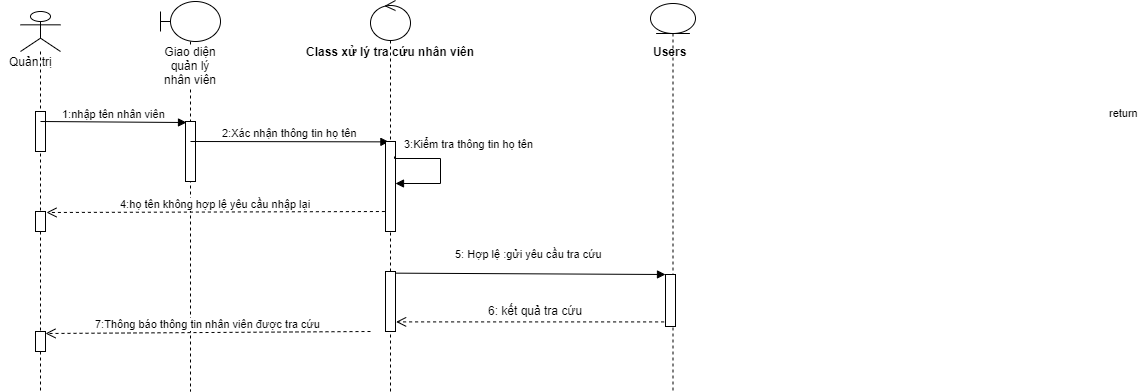

The diagram above was exported from draw.io. Its source (the exported page's mxGraphModel, read from the mxfile embedded in the PNG):
<mxGraphModel dx="1038" dy="531" grid="1" gridSize="10" guides="1" tooltips="1" connect="1" arrows="1" fold="1" page="1" pageScale="1" pageWidth="827" pageHeight="1169" math="0" shadow="0">
  <root>
    <mxCell id="0" />
    <mxCell id="1" parent="0" />
    <mxCell id="dGLvdBdhM5jmOPDacFoK-4" value="" style="shape=umlLifeline;participant=umlActor;perimeter=lifelinePerimeter;whiteSpace=wrap;html=1;container=1;collapsible=0;recursiveResize=0;verticalAlign=top;spacingTop=36;labelBackgroundColor=#ffffff;outlineConnect=0;" parent="1" vertex="1">
      <mxGeometry x="20" y="20" width="40" height="380" as="geometry" />
    </mxCell>
    <mxCell id="dGLvdBdhM5jmOPDacFoK-5" value="Quản trị" style="text;html=1;align=center;verticalAlign=middle;resizable=0;points=[];;autosize=1;" parent="dGLvdBdhM5jmOPDacFoK-4" vertex="1">
      <mxGeometry x="-20" y="40" width="60" height="20" as="geometry" />
    </mxCell>
    <mxCell id="dGLvdBdhM5jmOPDacFoK-6" value="" style="html=1;points=[];perimeter=orthogonalPerimeter;" parent="dGLvdBdhM5jmOPDacFoK-4" vertex="1">
      <mxGeometry x="15" y="100" width="10" height="40" as="geometry" />
    </mxCell>
    <mxCell id="hxWgJqKo6K944Privin_-9" value="" style="html=1;points=[];perimeter=orthogonalPerimeter;" parent="dGLvdBdhM5jmOPDacFoK-4" vertex="1">
      <mxGeometry x="15" y="320" width="10" height="20" as="geometry" />
    </mxCell>
    <mxCell id="IKa3dy3F1PjCVyayHEUj-4" value="" style="html=1;points=[];perimeter=orthogonalPerimeter;" parent="dGLvdBdhM5jmOPDacFoK-4" vertex="1">
      <mxGeometry x="15" y="200" width="10" height="20" as="geometry" />
    </mxCell>
    <mxCell id="dGLvdBdhM5jmOPDacFoK-8" value="Giao diện quản lý nhân viên" style="shape=umlLifeline;participant=umlBoundary;perimeter=lifelinePerimeter;whiteSpace=wrap;html=1;container=1;collapsible=0;recursiveResize=0;verticalAlign=top;spacingTop=36;labelBackgroundColor=#ffffff;outlineConnect=0;" parent="1" vertex="1">
      <mxGeometry x="160" y="10" width="60" height="390" as="geometry" />
    </mxCell>
    <mxCell id="dGLvdBdhM5jmOPDacFoK-9" value="" style="html=1;points=[];perimeter=orthogonalPerimeter;" parent="dGLvdBdhM5jmOPDacFoK-8" vertex="1">
      <mxGeometry x="25" y="120" width="10" height="60" as="geometry" />
    </mxCell>
    <mxCell id="dGLvdBdhM5jmOPDacFoK-10" value="1:nhập tên nhân viên" style="html=1;verticalAlign=bottom;endArrow=block;entryX=0.1;entryY=0.017;entryDx=0;entryDy=0;entryPerimeter=0;" parent="1" edge="1">
      <mxGeometry width="80" relative="1" as="geometry">
        <mxPoint x="40" y="130" as="sourcePoint" />
        <mxPoint x="186" y="131.01999999999998" as="targetPoint" />
        <Array as="points" />
      </mxGeometry>
    </mxCell>
    <mxCell id="dGLvdBdhM5jmOPDacFoK-14" value="2:Xác nhận thông tin họ tên" style="html=1;verticalAlign=bottom;endArrow=block;entryX=0.34;entryY=0.004;entryDx=0;entryDy=0;entryPerimeter=0;" parent="1" edge="1" target="hxWgJqKo6K944Privin_-1">
      <mxGeometry width="80" relative="1" as="geometry">
        <mxPoint x="190" y="150" as="sourcePoint" />
        <mxPoint x="360" y="150" as="targetPoint" />
      </mxGeometry>
    </mxCell>
    <mxCell id="IKa3dy3F1PjCVyayHEUj-31" value="4:họ tên không hợp lệ yêu cầu nhập lại" style="html=1;verticalAlign=bottom;endArrow=open;dashed=1;endSize=8;entryX=1.1;entryY=0.05;entryDx=0;entryDy=0;entryPerimeter=0;exitX=-0.06;exitY=0.778;exitDx=0;exitDy=0;exitPerimeter=0;" parent="1" edge="1" source="hxWgJqKo6K944Privin_-1">
      <mxGeometry relative="1" as="geometry">
        <mxPoint x="370" y="220" as="sourcePoint" />
        <mxPoint x="46" y="221" as="targetPoint" />
      </mxGeometry>
    </mxCell>
    <mxCell id="IKa3dy3F1PjCVyayHEUj-32" value="5: Hợp lệ :gửi yêu cầu tra cứu" style="html=1;verticalAlign=bottom;endArrow=block;exitX=0.34;exitY=0.027;exitDx=0;exitDy=0;exitPerimeter=0;" parent="1" edge="1" target="IKa3dy3F1PjCVyayHEUj-16" source="IKa3dy3F1PjCVyayHEUj-15">
      <mxGeometry x="0.0103" y="11" width="80" relative="1" as="geometry">
        <mxPoint x="370" y="280" as="sourcePoint" />
        <mxPoint x="746" y="282" as="targetPoint" />
        <mxPoint as="offset" />
      </mxGeometry>
    </mxCell>
    <mxCell id="IKa3dy3F1PjCVyayHEUj-34" value="return" style="html=1;verticalAlign=bottom;endArrow=open;dashed=1;endSize=8;entryX=1.06;entryY=0.84;entryDx=0;entryDy=0;entryPerimeter=0;exitX=-0.14;exitY=0.912;exitDx=0;exitDy=0;exitPerimeter=0;" parent="1" target="IKa3dy3F1PjCVyayHEUj-15" edge="1" source="IKa3dy3F1PjCVyayHEUj-16">
      <mxGeometry x="-1" y="-502" relative="1" as="geometry">
        <mxPoint x="750" y="330" as="sourcePoint" />
        <mxPoint x="670" y="330" as="targetPoint" />
        <mxPoint x="460" y="302" as="offset" />
      </mxGeometry>
    </mxCell>
    <mxCell id="IKa3dy3F1PjCVyayHEUj-35" value="6: kết quả tra cứu" style="text;html=1;align=center;verticalAlign=middle;resizable=0;points=[];;autosize=1;" parent="1" vertex="1">
      <mxGeometry x="480" y="309" width="110" height="20" as="geometry" />
    </mxCell>
    <mxCell id="IKa3dy3F1PjCVyayHEUj-36" value="7:Thông báo thông tin nhân viên được tra cứu" style="html=1;verticalAlign=bottom;endArrow=open;dashed=1;endSize=8;entryX=1;entryY=0.1;entryDx=0;entryDy=0;entryPerimeter=0;" parent="1" target="hxWgJqKo6K944Privin_-9" edge="1">
      <mxGeometry relative="1" as="geometry">
        <mxPoint x="370" y="340" as="sourcePoint" />
        <mxPoint x="290" y="340" as="targetPoint" />
      </mxGeometry>
    </mxCell>
    <mxCell id="6ZPJUptKrRvJPxEOpqkv-1" value="" style="shape=umlLifeline;participant=umlControl;perimeter=lifelinePerimeter;whiteSpace=wrap;html=1;container=1;collapsible=0;recursiveResize=0;verticalAlign=top;spacingTop=36;labelBackgroundColor=#ffffff;outlineConnect=0;" vertex="1" parent="1">
      <mxGeometry x="370" y="9" width="40" height="391" as="geometry" />
    </mxCell>
    <mxCell id="hxWgJqKo6K944Privin_-1" value="" style="html=1;points=[];perimeter=orthogonalPerimeter;" parent="6ZPJUptKrRvJPxEOpqkv-1" vertex="1">
      <mxGeometry x="15" y="141" width="10" height="90" as="geometry" />
    </mxCell>
    <mxCell id="hxWgJqKo6K944Privin_-2" value="3:Kiểm tra thông tin họ tên" style="edgeStyle=orthogonalEdgeStyle;html=1;align=left;spacingLeft=2;endArrow=block;rounded=0;exitX=0.9;exitY=0.167;exitDx=0;exitDy=0;exitPerimeter=0;" parent="6ZPJUptKrRvJPxEOpqkv-1" source="hxWgJqKo6K944Privin_-1" target="hxWgJqKo6K944Privin_-1" edge="1">
      <mxGeometry x="-0.8675" y="15" relative="1" as="geometry">
        <mxPoint x="75" y="123" as="sourcePoint" />
        <Array as="points">
          <mxPoint x="24" y="158" />
          <mxPoint x="70" y="158" />
          <mxPoint x="70" y="183" />
        </Array>
        <mxPoint as="offset" />
      </mxGeometry>
    </mxCell>
    <mxCell id="IKa3dy3F1PjCVyayHEUj-15" value="" style="html=1;points=[];perimeter=orthogonalPerimeter;" parent="6ZPJUptKrRvJPxEOpqkv-1" vertex="1">
      <mxGeometry x="15" y="271" width="10" height="60" as="geometry" />
    </mxCell>
    <mxCell id="6ZPJUptKrRvJPxEOpqkv-4" value="&lt;b&gt;Class xử lý tra cứu nhân viên&lt;/b&gt;" style="text;html=1;align=center;verticalAlign=middle;resizable=0;points=[];;autosize=1;" vertex="1" parent="1">
      <mxGeometry x="300" y="50" width="180" height="20" as="geometry" />
    </mxCell>
    <mxCell id="6ZPJUptKrRvJPxEOpqkv-5" value="" style="shape=umlLifeline;participant=umlEntity;perimeter=lifelinePerimeter;whiteSpace=wrap;html=1;container=1;collapsible=0;recursiveResize=0;verticalAlign=top;spacingTop=36;labelBackgroundColor=#ffffff;outlineConnect=0;size=30;" vertex="1" parent="1">
      <mxGeometry x="650" y="12" width="45" height="388" as="geometry" />
    </mxCell>
    <mxCell id="IKa3dy3F1PjCVyayHEUj-16" value="" style="html=1;points=[];perimeter=orthogonalPerimeter;" parent="6ZPJUptKrRvJPxEOpqkv-5" vertex="1">
      <mxGeometry x="15" y="271" width="10" height="52" as="geometry" />
    </mxCell>
    <mxCell id="6ZPJUptKrRvJPxEOpqkv-6" value="Users" style="text;html=1;align=center;verticalAlign=middle;resizable=0;points=[];;autosize=1;fontStyle=1" vertex="1" parent="6ZPJUptKrRvJPxEOpqkv-5">
      <mxGeometry x="-5" y="38" width="50" height="20" as="geometry" />
    </mxCell>
  </root>
</mxGraphModel>